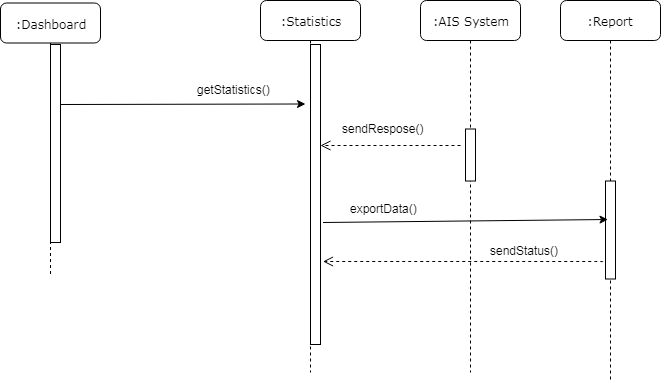

The diagram above was exported from draw.io. Its source (the exported page's mxGraphModel, read from the mxfile embedded in the PNG):
<mxGraphModel dx="914" dy="567" grid="1" gridSize="10" guides="1" tooltips="1" connect="1" arrows="1" fold="1" page="1" pageScale="1" pageWidth="1100" pageHeight="850" background="#ffffff" math="0" shadow="0">
  <root>
    <mxCell id="0" />
    <mxCell id="1" parent="0" />
    <mxCell id="_CgDRPmAz2OR0Fz9O6D4-68" value=":Statistics" style="shape=umlLifeline;perimeter=lifelinePerimeter;whiteSpace=wrap;html=1;container=1;collapsible=0;recursiveResize=0;outlineConnect=0;rounded=1;shadow=0;comic=0;labelBackgroundColor=none;strokeColor=#000000;strokeWidth=1;fillColor=#FFFFFF;fontFamily=Verdana;fontSize=12;fontColor=#000000;align=center;" parent="1" vertex="1">
      <mxGeometry x="640" y="28" width="100" height="372" as="geometry" />
    </mxCell>
    <mxCell id="_CgDRPmAz2OR0Fz9O6D4-62" value="" style="html=1;points=[];perimeter=orthogonalPerimeter;rounded=0;shadow=0;comic=0;labelBackgroundColor=none;strokeColor=#000000;strokeWidth=1;fillColor=#FFFFFF;fontFamily=Verdana;fontSize=12;fontColor=#000000;align=center;" parent="1" vertex="1">
      <mxGeometry x="690" y="72" width="10" height="300" as="geometry" />
    </mxCell>
    <mxCell id="_CgDRPmAz2OR0Fz9O6D4-115" value="getStatistics()" style="text;html=1;resizable=0;points=[];autosize=1;align=left;verticalAlign=top;spacingTop=-4;" parent="1" vertex="1">
      <mxGeometry x="575" y="108" width="90" height="20" as="geometry" />
    </mxCell>
    <mxCell id="_CgDRPmAz2OR0Fz9O6D4-116" value="" style="endArrow=classic;html=1;" parent="1" edge="1">
      <mxGeometry width="50" height="50" relative="1" as="geometry">
        <mxPoint x="440" y="132" as="sourcePoint" />
        <mxPoint x="685" y="131.5" as="targetPoint" />
      </mxGeometry>
    </mxCell>
    <mxCell id="_CgDRPmAz2OR0Fz9O6D4-117" value="" style="html=1;verticalAlign=bottom;endArrow=open;dashed=1;endSize=8;labelBackgroundColor=none;fontFamily=Verdana;fontSize=12;edgeStyle=elbowEdgeStyle;elbow=vertical;entryX=1;entryY=0.337;entryDx=0;entryDy=0;entryPerimeter=0;" parent="1" target="_CgDRPmAz2OR0Fz9O6D4-62" edge="1">
      <mxGeometry x="0.4433" y="-148" relative="1" as="geometry">
        <mxPoint x="710" y="173" as="targetPoint" />
        <Array as="points" />
        <mxPoint x="840" y="173" as="sourcePoint" />
        <mxPoint as="offset" />
      </mxGeometry>
    </mxCell>
    <mxCell id="_CgDRPmAz2OR0Fz9O6D4-118" value="sendRespose()" style="text;html=1;resizable=0;points=[];autosize=1;align=left;verticalAlign=top;spacingTop=-4;" parent="1" vertex="1">
      <mxGeometry x="720" y="146.5" width="100" height="20" as="geometry" />
    </mxCell>
    <mxCell id="_CgDRPmAz2OR0Fz9O6D4-150" value=":AIS System" style="shape=umlLifeline;perimeter=lifelinePerimeter;whiteSpace=wrap;html=1;container=1;collapsible=0;recursiveResize=0;outlineConnect=0;rounded=1;shadow=0;comic=0;labelBackgroundColor=none;strokeColor=#000000;strokeWidth=1;fillColor=#FFFFFF;fontFamily=Verdana;fontSize=12;fontColor=#000000;align=center;" parent="1" vertex="1">
      <mxGeometry x="800" y="28" width="100" height="372" as="geometry" />
    </mxCell>
    <mxCell id="_CgDRPmAz2OR0Fz9O6D4-151" value="" style="html=1;points=[];perimeter=orthogonalPerimeter;rounded=0;shadow=0;comic=0;labelBackgroundColor=none;strokeColor=#000000;strokeWidth=1;fillColor=#FFFFFF;fontFamily=Verdana;fontSize=12;fontColor=#000000;align=center;" parent="_CgDRPmAz2OR0Fz9O6D4-150" vertex="1">
      <mxGeometry x="45" y="128.5" width="10" height="52" as="geometry" />
    </mxCell>
    <mxCell id="aYxXsxvuN0L6w2cNMjho-1" value=":Dashboard" style="shape=umlLifeline;perimeter=lifelinePerimeter;whiteSpace=wrap;html=1;container=1;collapsible=0;recursiveResize=0;outlineConnect=0;rounded=1;shadow=0;comic=0;labelBackgroundColor=none;strokeColor=#000000;strokeWidth=1;fillColor=#FFFFFF;fontFamily=Verdana;fontSize=12;fontColor=#000000;align=center;" vertex="1" parent="1">
      <mxGeometry x="380" y="30.5" width="100" height="272" as="geometry" />
    </mxCell>
    <mxCell id="aYxXsxvuN0L6w2cNMjho-2" value="" style="html=1;points=[];perimeter=orthogonalPerimeter;rounded=0;shadow=0;comic=0;labelBackgroundColor=none;strokeColor=#000000;strokeWidth=1;fillColor=#FFFFFF;fontFamily=Verdana;fontSize=12;fontColor=#000000;align=center;" vertex="1" parent="1">
      <mxGeometry x="430" y="72" width="10" height="198" as="geometry" />
    </mxCell>
    <mxCell id="aYxXsxvuN0L6w2cNMjho-3" value=":Report" style="shape=umlLifeline;perimeter=lifelinePerimeter;whiteSpace=wrap;html=1;container=1;collapsible=0;recursiveResize=0;outlineConnect=0;rounded=1;shadow=0;comic=0;labelBackgroundColor=none;strokeColor=#000000;strokeWidth=1;fillColor=#FFFFFF;fontFamily=Verdana;fontSize=12;fontColor=#000000;align=center;" vertex="1" parent="1">
      <mxGeometry x="940" y="28" width="100" height="382" as="geometry" />
    </mxCell>
    <mxCell id="aYxXsxvuN0L6w2cNMjho-4" value="" style="html=1;points=[];perimeter=orthogonalPerimeter;rounded=0;shadow=0;comic=0;labelBackgroundColor=none;strokeColor=#000000;strokeWidth=1;fillColor=#FFFFFF;fontFamily=Verdana;fontSize=12;fontColor=#000000;align=center;" vertex="1" parent="aYxXsxvuN0L6w2cNMjho-3">
      <mxGeometry x="45" y="180.5" width="10" height="98" as="geometry" />
    </mxCell>
    <mxCell id="aYxXsxvuN0L6w2cNMjho-6" value="" style="endArrow=classic;html=1;" edge="1" parent="1">
      <mxGeometry width="50" height="50" relative="1" as="geometry">
        <mxPoint x="702.5" y="250" as="sourcePoint" />
        <mxPoint x="987.5" y="247" as="targetPoint" />
      </mxGeometry>
    </mxCell>
    <mxCell id="aYxXsxvuN0L6w2cNMjho-7" value="" style="html=1;verticalAlign=bottom;endArrow=open;dashed=1;endSize=8;labelBackgroundColor=none;fontFamily=Verdana;fontSize=12;edgeStyle=elbowEdgeStyle;elbow=vertical;" edge="1" parent="1">
      <mxGeometry x="0.4433" y="-148" relative="1" as="geometry">
        <mxPoint x="702.5" y="289" as="targetPoint" />
        <Array as="points" />
        <mxPoint x="982.5" y="289.5" as="sourcePoint" />
        <mxPoint as="offset" />
      </mxGeometry>
    </mxCell>
    <mxCell id="aYxXsxvuN0L6w2cNMjho-8" value="exportData()" style="text;html=1;resizable=0;points=[];autosize=1;align=left;verticalAlign=top;spacingTop=-4;" vertex="1" parent="1">
      <mxGeometry x="727.5" y="227" width="80" height="20" as="geometry" />
    </mxCell>
    <mxCell id="aYxXsxvuN0L6w2cNMjho-11" value="sendStatus()" style="text;html=1;resizable=0;points=[];autosize=1;align=left;verticalAlign=top;spacingTop=-4;" vertex="1" parent="1">
      <mxGeometry x="867.5" y="269" width="80" height="20" as="geometry" />
    </mxCell>
    <mxCell id="aYxXsxvuN0L6w2cNMjho-12" value="Text" style="text;html=1;resizable=0;points=[];autosize=1;align=left;verticalAlign=top;spacingTop=-4;" vertex="1" parent="1">
      <mxGeometry x="824" y="283" width="40" height="20" as="geometry" />
    </mxCell>
  </root>
</mxGraphModel>